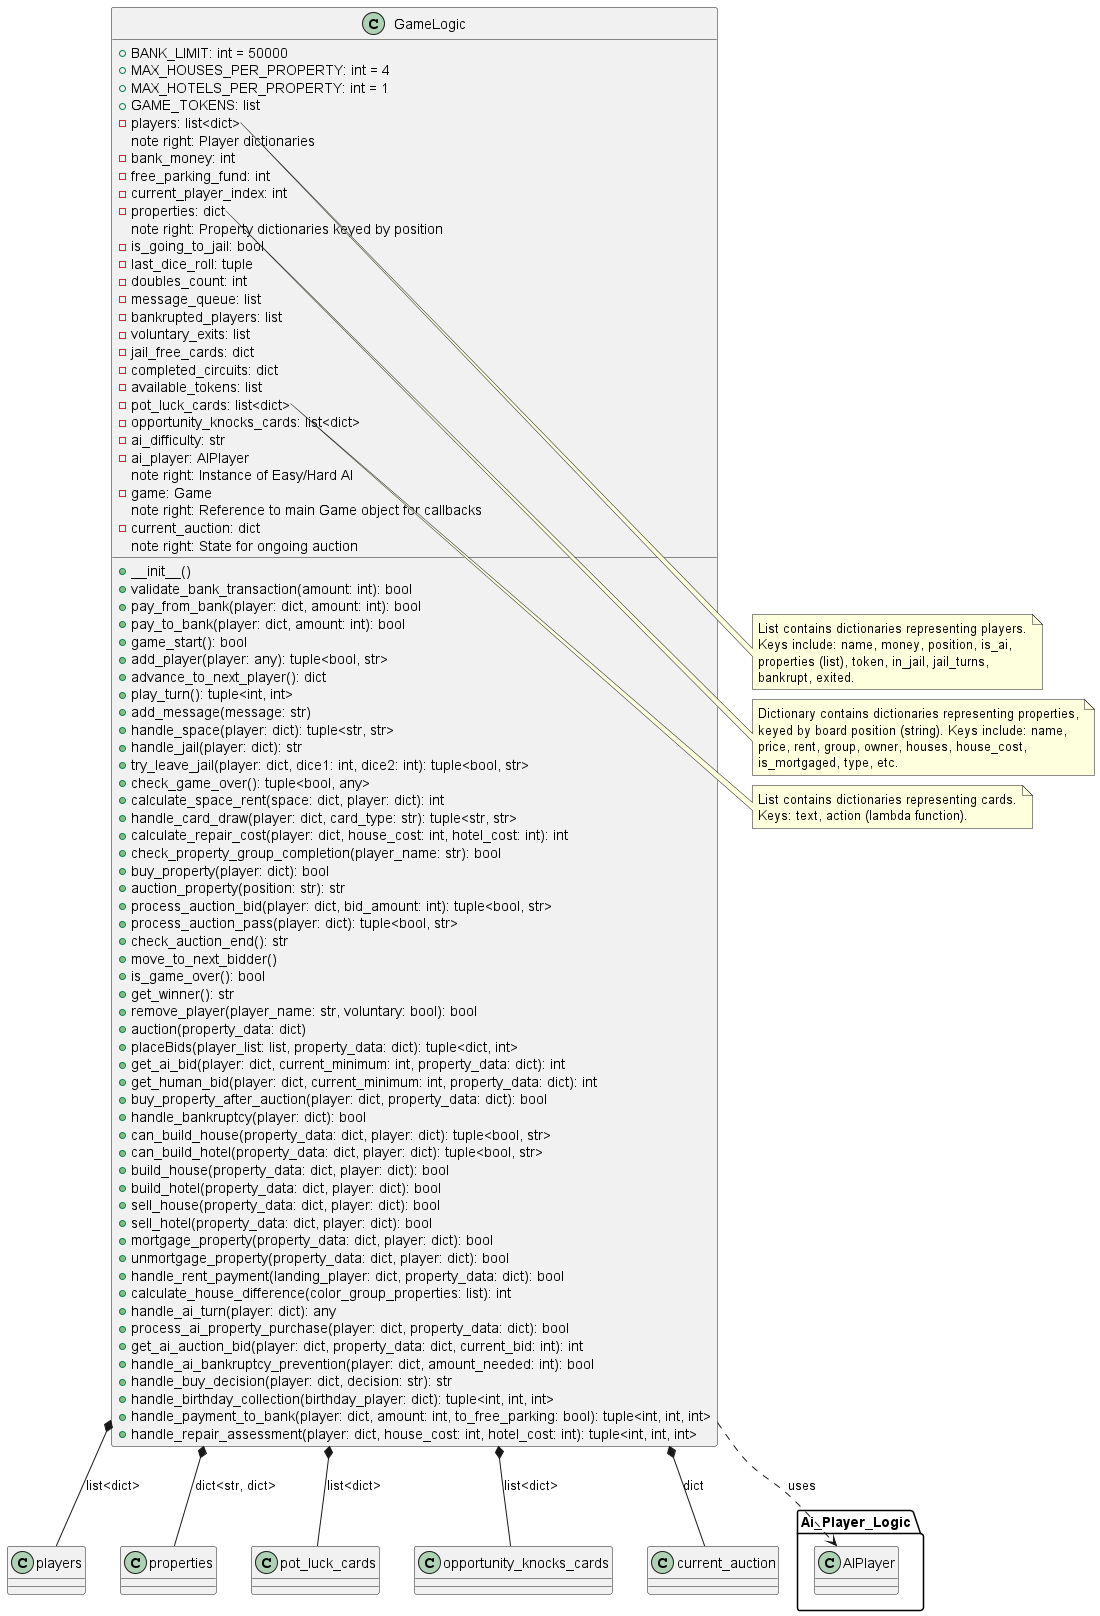

The diagram above was rendered by PlantUML. Its source (embedded in the PNG):
@startuml
class GameLogic {
  + BANK_LIMIT: int = 50000
  + MAX_HOUSES_PER_PROPERTY: int = 4
  + MAX_HOTELS_PER_PROPERTY: int = 1
  + GAME_TOKENS: list
  - players: list<dict>
  note right: Player dictionaries
  - bank_money: int
  - free_parking_fund: int
  - current_player_index: int
  - properties: dict
  note right: Property dictionaries keyed by position
  - is_going_to_jail: bool
  - last_dice_roll: tuple
  - doubles_count: int
  - message_queue: list
  - bankrupted_players: list
  - voluntary_exits: list
  - jail_free_cards: dict
  - completed_circuits: dict
  - available_tokens: list
  - pot_luck_cards: list<dict>
  - opportunity_knocks_cards: list<dict>
  - ai_difficulty: str
  - ai_player: AIPlayer
  note right: Instance of Easy/Hard AI
  - game: Game
  note right: Reference to main Game object for callbacks
  - current_auction: dict
  note right: State for ongoing auction

  + __init__()
  + validate_bank_transaction(amount: int): bool
  + pay_from_bank(player: dict, amount: int): bool
  + pay_to_bank(player: dict, amount: int): bool
  + game_start(): bool
  + add_player(player: any): tuple<bool, str>
  + advance_to_next_player(): dict
  + play_turn(): tuple<int, int>
  + add_message(message: str)
  + handle_space(player: dict): tuple<str, str>
  + handle_jail(player: dict): str
  + try_leave_jail(player: dict, dice1: int, dice2: int): tuple<bool, str>
  + check_game_over(): tuple<bool, any>
  + calculate_space_rent(space: dict, player: dict): int
  + handle_card_draw(player: dict, card_type: str): tuple<str, str>
  + calculate_repair_cost(player: dict, house_cost: int, hotel_cost: int): int
  + check_property_group_completion(player_name: str): bool
  + buy_property(player: dict): bool
  + auction_property(position: str): str
  + process_auction_bid(player: dict, bid_amount: int): tuple<bool, str>
  + process_auction_pass(player: dict): tuple<bool, str>
  + check_auction_end(): str
  + move_to_next_bidder()
  + is_game_over(): bool
  + get_winner(): str
  + remove_player(player_name: str, voluntary: bool): bool
  + auction(property_data: dict)
  + placeBids(player_list: list, property_data: dict): tuple<dict, int>
  + get_ai_bid(player: dict, current_minimum: int, property_data: dict): int
  + get_human_bid(player: dict, current_minimum: int, property_data: dict): int
  + buy_property_after_auction(player: dict, property_data: dict): bool
  + handle_bankruptcy(player: dict): bool
  + can_build_house(property_data: dict, player: dict): tuple<bool, str>
  + can_build_hotel(property_data: dict, player: dict): tuple<bool, str>
  + build_house(property_data: dict, player: dict): bool
  + build_hotel(property_data: dict, player: dict): bool
  + sell_house(property_data: dict, player: dict): bool
  + sell_hotel(property_data: dict, player: dict): bool
  + mortgage_property(property_data: dict, player: dict): bool
  + unmortgage_property(property_data: dict, player: dict): bool
  + handle_rent_payment(landing_player: dict, property_data: dict): bool
  + calculate_house_difference(color_group_properties: list): int
  + handle_ai_turn(player: dict): any
  + process_ai_property_purchase(player: dict, property_data: dict): bool
  + get_ai_auction_bid(player: dict, property_data: dict, current_bid: int): int
  + handle_ai_bankruptcy_prevention(player: dict, amount_needed: int): bool
  + handle_buy_decision(player: dict, decision: str): str
  + handle_birthday_collection(birthday_player: dict): tuple<int, int, int>
  + handle_payment_to_bank(player: dict, amount: int, to_free_parking: bool): tuple<int, int, int>
  + handle_repair_assessment(player: dict, house_cost: int, hotel_cost: int): tuple<int, int, int>
}

note right of GameLogic::players
  List contains dictionaries representing players.
  Keys include: name, money, position, is_ai,
  properties (list), token, in_jail, jail_turns,
  bankrupt, exited.
end note

note right of GameLogic::properties
  Dictionary contains dictionaries representing properties,
  keyed by board position (string). Keys include: name,
  price, rent, group, owner, houses, house_cost,
  is_mortgaged, type, etc.
end note

note right of GameLogic::pot_luck_cards
  List contains dictionaries representing cards.
  Keys: text, action (lambda function).
end note

GameLogic *-- "players" : list<dict>
GameLogic *-- "properties" : dict<str, dict>
GameLogic *-- "pot_luck_cards" : list<dict>
GameLogic *-- "opportunity_knocks_cards" : list<dict>
GameLogic *-- "current_auction" : dict
GameLogic ..> Ai_Player_Logic.AIPlayer : uses
@enduml